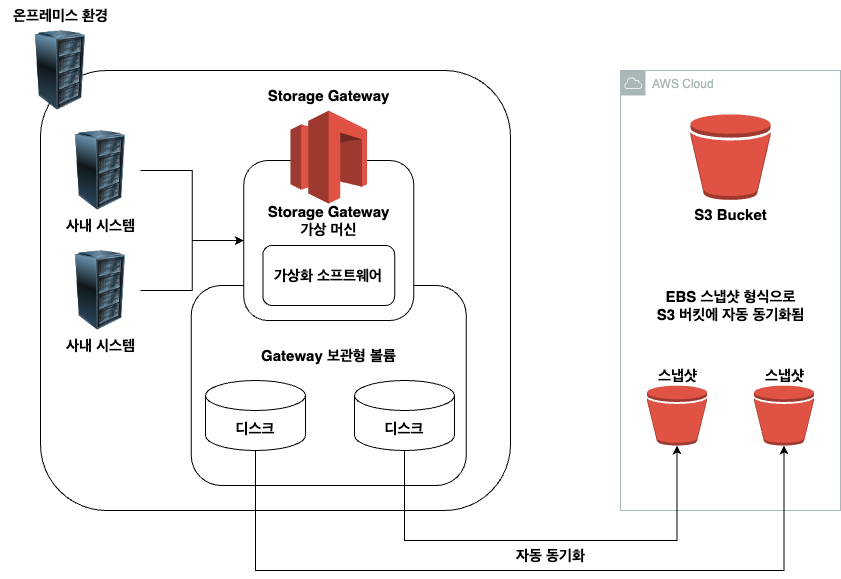

The diagram above was exported from draw.io. Its source (the exported page's mxGraphModel, read from the mxfile embedded in the PNG):
<mxGraphModel dx="1224" dy="774" grid="1" gridSize="10" guides="1" tooltips="1" connect="1" arrows="1" fold="1" page="1" pageScale="1" pageWidth="827" pageHeight="1169" math="0" shadow="0">
  <root>
    <mxCell id="0" />
    <mxCell id="1" parent="0" />
    <mxCell id="kp2z6rCOg-EtbNPsLdgK-2" value="" style="rounded=1;whiteSpace=wrap;html=1;" vertex="1" parent="1">
      <mxGeometry x="50" y="170" width="470" height="440" as="geometry" />
    </mxCell>
    <mxCell id="kp2z6rCOg-EtbNPsLdgK-3" value="" style="image;html=1;image=img/lib/clip_art/computers/Server_Rack_128x128.png" vertex="1" parent="1">
      <mxGeometry x="30" y="130" width="80" height="80" as="geometry" />
    </mxCell>
    <mxCell id="kp2z6rCOg-EtbNPsLdgK-16" style="edgeStyle=orthogonalEdgeStyle;rounded=0;orthogonalLoop=1;jettySize=auto;html=1;entryX=0;entryY=0.5;entryDx=0;entryDy=0;" edge="1" parent="1" source="kp2z6rCOg-EtbNPsLdgK-4" target="kp2z6rCOg-EtbNPsLdgK-9">
      <mxGeometry relative="1" as="geometry" />
    </mxCell>
    <mxCell id="kp2z6rCOg-EtbNPsLdgK-4" value="&lt;font style=&quot;font-size: 15px;&quot;&gt;&lt;b&gt;사내 시스템&lt;/b&gt;&lt;/font&gt;" style="image;html=1;image=img/lib/clip_art/computers/Server_Rack_128x128.png" vertex="1" parent="1">
      <mxGeometry x="70" y="230" width="80" height="80" as="geometry" />
    </mxCell>
    <mxCell id="kp2z6rCOg-EtbNPsLdgK-17" style="edgeStyle=orthogonalEdgeStyle;rounded=0;orthogonalLoop=1;jettySize=auto;html=1;entryX=0;entryY=0.5;entryDx=0;entryDy=0;" edge="1" parent="1" source="kp2z6rCOg-EtbNPsLdgK-5" target="kp2z6rCOg-EtbNPsLdgK-9">
      <mxGeometry relative="1" as="geometry" />
    </mxCell>
    <mxCell id="kp2z6rCOg-EtbNPsLdgK-5" value="&lt;font style=&quot;font-size: 15px;&quot;&gt;&lt;b&gt;사내 시스템&lt;/b&gt;&lt;/font&gt;" style="image;html=1;image=img/lib/clip_art/computers/Server_Rack_128x128.png" vertex="1" parent="1">
      <mxGeometry x="70" y="350" width="80" height="80" as="geometry" />
    </mxCell>
    <mxCell id="kp2z6rCOg-EtbNPsLdgK-14" value="" style="rounded=1;whiteSpace=wrap;html=1;" vertex="1" parent="1">
      <mxGeometry x="200.76" y="385" width="275" height="200" as="geometry" />
    </mxCell>
    <mxCell id="kp2z6rCOg-EtbNPsLdgK-9" value="" style="rounded=1;whiteSpace=wrap;html=1;" vertex="1" parent="1">
      <mxGeometry x="253.25" y="260" width="170" height="160" as="geometry" />
    </mxCell>
    <mxCell id="kp2z6rCOg-EtbNPsLdgK-6" value="" style="outlineConnect=0;dashed=0;verticalLabelPosition=bottom;verticalAlign=top;align=center;html=1;shape=mxgraph.aws3.storage_gateway;fillColor=#E05243;gradientColor=none;" vertex="1" parent="1">
      <mxGeometry x="300" y="210" width="76.5" height="93" as="geometry" />
    </mxCell>
    <mxCell id="kp2z6rCOg-EtbNPsLdgK-10" value="&lt;font style=&quot;font-size: 15px;&quot;&gt;&lt;b&gt;Storage Gateway&lt;/b&gt;&lt;/font&gt;" style="text;html=1;align=center;verticalAlign=middle;resizable=0;points=[];autosize=1;strokeColor=none;fillColor=none;" vertex="1" parent="1">
      <mxGeometry x="263.25" y="180" width="150" height="30" as="geometry" />
    </mxCell>
    <mxCell id="kp2z6rCOg-EtbNPsLdgK-11" value="&lt;font style=&quot;font-size: 15px;&quot;&gt;&lt;b&gt;Storage Gateway&lt;br&gt;가상 머신&lt;br&gt;&lt;/b&gt;&lt;/font&gt;" style="text;html=1;align=center;verticalAlign=middle;resizable=0;points=[];autosize=1;strokeColor=none;fillColor=none;" vertex="1" parent="1">
      <mxGeometry x="263.25" y="295" width="150" height="50" as="geometry" />
    </mxCell>
    <mxCell id="kp2z6rCOg-EtbNPsLdgK-12" value="&lt;font style=&quot;font-size: 15px;&quot;&gt;&lt;b&gt;가상화 소프트웨어&lt;/b&gt;&lt;/font&gt;" style="rounded=1;whiteSpace=wrap;html=1;" vertex="1" parent="1">
      <mxGeometry x="272.38" y="345" width="131.75" height="60" as="geometry" />
    </mxCell>
    <mxCell id="kp2z6rCOg-EtbNPsLdgK-8" value="&lt;font style=&quot;font-size: 15px;&quot;&gt;&lt;b&gt;디스크&lt;/b&gt;&lt;/font&gt;" style="shape=cylinder3;whiteSpace=wrap;html=1;boundedLbl=1;backgroundOutline=1;size=15;" vertex="1" parent="1">
      <mxGeometry x="364" y="480" width="100" height="70" as="geometry" />
    </mxCell>
    <mxCell id="kp2z6rCOg-EtbNPsLdgK-7" value="&lt;font style=&quot;font-size: 15px;&quot;&gt;&lt;b&gt;디스크&lt;/b&gt;&lt;/font&gt;" style="shape=cylinder3;whiteSpace=wrap;html=1;boundedLbl=1;backgroundOutline=1;size=15;" vertex="1" parent="1">
      <mxGeometry x="215" y="480" width="100" height="70" as="geometry" />
    </mxCell>
    <mxCell id="kp2z6rCOg-EtbNPsLdgK-15" value="&lt;font style=&quot;font-size: 15px;&quot;&gt;&lt;b&gt;Gateway 보관형 볼륨&lt;br&gt;&lt;/b&gt;&lt;/font&gt;" style="text;html=1;align=center;verticalAlign=middle;resizable=0;points=[];autosize=1;strokeColor=none;fillColor=none;" vertex="1" parent="1">
      <mxGeometry x="258.25" y="440" width="160" height="30" as="geometry" />
    </mxCell>
    <mxCell id="kp2z6rCOg-EtbNPsLdgK-18" value="&lt;font style=&quot;font-size: 15px;&quot;&gt;&lt;b&gt;온프레미스 환경&lt;/b&gt;&lt;/font&gt;" style="text;html=1;align=center;verticalAlign=middle;resizable=0;points=[];autosize=1;strokeColor=none;fillColor=none;" vertex="1" parent="1">
      <mxGeometry x="10" y="100" width="120" height="30" as="geometry" />
    </mxCell>
    <mxCell id="kp2z6rCOg-EtbNPsLdgK-19" value="AWS Cloud" style="sketch=0;outlineConnect=0;gradientColor=none;html=1;whiteSpace=wrap;fontSize=12;fontStyle=0;shape=mxgraph.aws4.group;grIcon=mxgraph.aws4.group_aws_cloud;strokeColor=#AAB7B8;fillColor=none;verticalAlign=top;align=left;spacingLeft=30;fontColor=#AAB7B8;dashed=0;" vertex="1" parent="1">
      <mxGeometry x="630" y="170" width="220" height="440" as="geometry" />
    </mxCell>
    <mxCell id="kp2z6rCOg-EtbNPsLdgK-20" value="" style="outlineConnect=0;dashed=0;verticalLabelPosition=bottom;verticalAlign=top;align=center;html=1;shape=mxgraph.aws3.bucket;fillColor=#E05243;gradientColor=none;" vertex="1" parent="1">
      <mxGeometry x="700" y="213.63" width="80" height="85.75" as="geometry" />
    </mxCell>
    <mxCell id="kp2z6rCOg-EtbNPsLdgK-21" value="&lt;font style=&quot;font-size: 15px;&quot;&gt;&lt;b&gt;S3 Bucket&lt;/b&gt;&lt;/font&gt;" style="text;html=1;align=center;verticalAlign=middle;resizable=0;points=[];autosize=1;strokeColor=none;fillColor=none;" vertex="1" parent="1">
      <mxGeometry x="690" y="299.38" width="100" height="30" as="geometry" />
    </mxCell>
    <mxCell id="kp2z6rCOg-EtbNPsLdgK-22" value="" style="outlineConnect=0;dashed=0;verticalLabelPosition=bottom;verticalAlign=top;align=center;html=1;shape=mxgraph.aws3.bucket;fillColor=#E05243;gradientColor=none;" vertex="1" parent="1">
      <mxGeometry x="656.5" y="485" width="60" height="60" as="geometry" />
    </mxCell>
    <mxCell id="kp2z6rCOg-EtbNPsLdgK-23" value="" style="outlineConnect=0;dashed=0;verticalLabelPosition=bottom;verticalAlign=top;align=center;html=1;shape=mxgraph.aws3.bucket;fillColor=#E05243;gradientColor=none;" vertex="1" parent="1">
      <mxGeometry x="763.5" y="485" width="60" height="60" as="geometry" />
    </mxCell>
    <mxCell id="kp2z6rCOg-EtbNPsLdgK-24" style="edgeStyle=orthogonalEdgeStyle;rounded=0;orthogonalLoop=1;jettySize=auto;html=1;entryX=0.5;entryY=1;entryDx=0;entryDy=0;entryPerimeter=0;" edge="1" parent="1" source="kp2z6rCOg-EtbNPsLdgK-8" target="kp2z6rCOg-EtbNPsLdgK-22">
      <mxGeometry relative="1" as="geometry">
        <Array as="points">
          <mxPoint x="414" y="640" />
          <mxPoint x="687" y="640" />
        </Array>
      </mxGeometry>
    </mxCell>
    <mxCell id="kp2z6rCOg-EtbNPsLdgK-25" style="edgeStyle=orthogonalEdgeStyle;rounded=0;orthogonalLoop=1;jettySize=auto;html=1;entryX=0.5;entryY=1;entryDx=0;entryDy=0;entryPerimeter=0;" edge="1" parent="1" source="kp2z6rCOg-EtbNPsLdgK-7" target="kp2z6rCOg-EtbNPsLdgK-23">
      <mxGeometry relative="1" as="geometry">
        <Array as="points">
          <mxPoint x="265" y="670" />
          <mxPoint x="794" y="670" />
        </Array>
      </mxGeometry>
    </mxCell>
    <mxCell id="kp2z6rCOg-EtbNPsLdgK-26" value="&lt;span style=&quot;font-size: 15px;&quot;&gt;&lt;b&gt;자동 동기화&lt;/b&gt;&lt;/span&gt;" style="text;html=1;align=center;verticalAlign=middle;resizable=0;points=[];autosize=1;strokeColor=none;fillColor=none;" vertex="1" parent="1">
      <mxGeometry x="515" y="640" width="90" height="30" as="geometry" />
    </mxCell>
    <mxCell id="kp2z6rCOg-EtbNPsLdgK-27" value="&lt;span style=&quot;font-size: 15px;&quot;&gt;&lt;b&gt;EBS 스냅샷 형식으로 &lt;br&gt;S3 버킷에 자동 동기화됨&lt;/b&gt;&lt;/span&gt;" style="text;html=1;align=center;verticalAlign=middle;resizable=0;points=[];autosize=1;strokeColor=none;fillColor=none;" vertex="1" parent="1">
      <mxGeometry x="655" y="380" width="170" height="50" as="geometry" />
    </mxCell>
    <mxCell id="kp2z6rCOg-EtbNPsLdgK-28" value="&lt;span style=&quot;font-size: 15px;&quot;&gt;&lt;b&gt;스냅샷&lt;/b&gt;&lt;/span&gt;" style="text;html=1;align=center;verticalAlign=middle;resizable=0;points=[];autosize=1;strokeColor=none;fillColor=none;" vertex="1" parent="1">
      <mxGeometry x="656.5" y="460" width="60" height="30" as="geometry" />
    </mxCell>
    <mxCell id="kp2z6rCOg-EtbNPsLdgK-29" value="&lt;span style=&quot;font-size: 15px;&quot;&gt;&lt;b&gt;스냅샷&lt;/b&gt;&lt;/span&gt;" style="text;html=1;align=center;verticalAlign=middle;resizable=0;points=[];autosize=1;strokeColor=none;fillColor=none;" vertex="1" parent="1">
      <mxGeometry x="763.5" y="460" width="60" height="30" as="geometry" />
    </mxCell>
  </root>
</mxGraphModel>